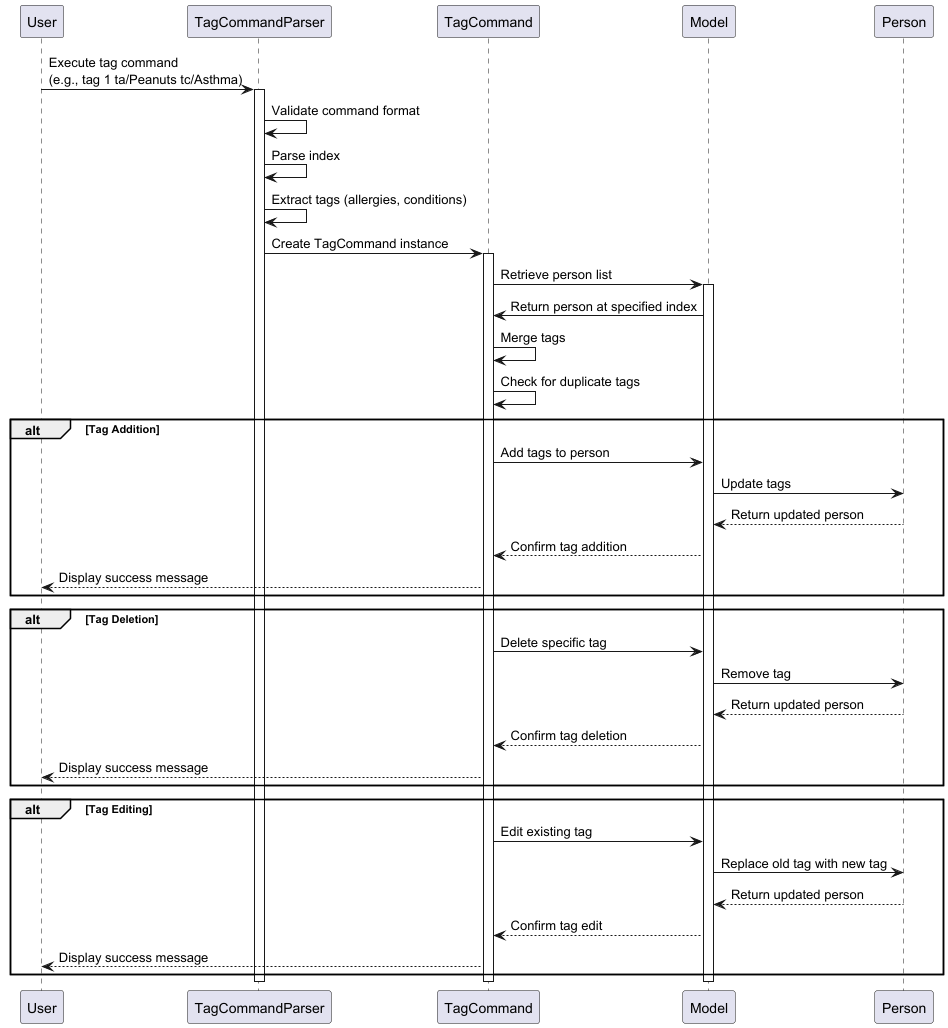

The diagram above was rendered by PlantUML. Its source (embedded in the PNG):
@startuml
participant "User" as User
participant "TagCommandParser" as Parser
participant "TagCommand" as Command
participant "Model" as Model
participant "Person" as Person

User -> Parser: Execute tag command\n(e.g., tag 1 ta/Peanuts tc/Asthma)
activate Parser

Parser -> Parser: Validate command format
Parser -> Parser: Parse index
Parser -> Parser: Extract tags (allergies, conditions)
Parser -> Command: Create TagCommand instance
activate Command

Command -> Model: Retrieve person list
activate Model

Model -> Command: Return person at specified index
Command -> Command: Merge tags
Command -> Command: Check for duplicate tags

alt Tag Addition
    Command -> Model: Add tags to person
    Model -> Person: Update tags
    Person --> Model: Return updated person
    Model --> Command: Confirm tag addition
    Command --> User: Display success message
end

alt Tag Deletion
    Command -> Model: Delete specific tag
    Model -> Person: Remove tag
    Person --> Model: Return updated person
    Model --> Command: Confirm tag deletion
    Command --> User: Display success message
end

alt Tag Editing
    Command -> Model: Edit existing tag
    Model -> Person: Replace old tag with new tag
    Person --> Model: Return updated person
    Model --> Command: Confirm tag edit
    Command --> User: Display success message
end

deactivate Model
deactivate Command
deactivate Parser

@enduml